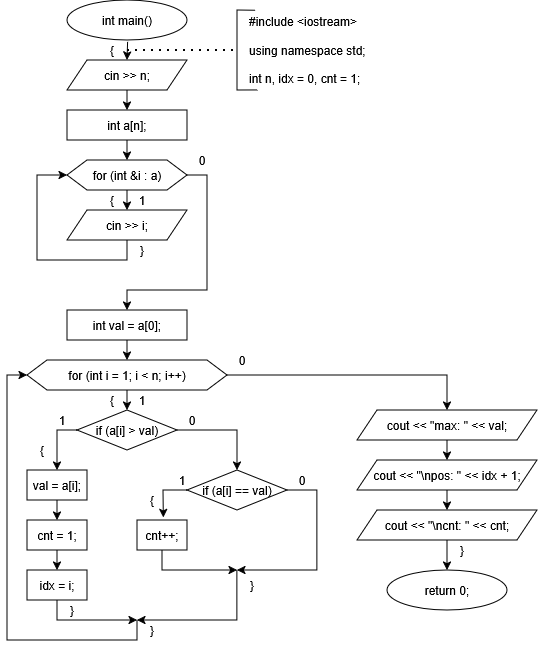

The diagram above was exported from draw.io. Its source (the exported page's mxGraphModel, read from the mxfile embedded in the PNG):
<mxGraphModel dx="987" dy="673" grid="1" gridSize="10" guides="1" tooltips="1" connect="1" arrows="1" fold="1" page="1" pageScale="1" pageWidth="850" pageHeight="1100" math="0" shadow="0">
  <root>
    <mxCell id="0" />
    <mxCell id="1" parent="0" />
    <mxCell id="PKX0lB4bK8yuSBO6YbDC-1" parent="1" style="ellipse;whiteSpace=wrap;html=1;" value="int main()" vertex="1">
      <mxGeometry height="40" width="120" x="70" as="geometry" />
    </mxCell>
    <mxCell id="PKX0lB4bK8yuSBO6YbDC-2" parent="1" style="ellipse;whiteSpace=wrap;html=1;" value="return 0;" vertex="1">
      <mxGeometry height="40" width="120" x="390" y="570" as="geometry" />
    </mxCell>
    <mxCell id="PKX0lB4bK8yuSBO6YbDC-4" parent="1" style="shape=hexagon;perimeter=hexagonPerimeter2;whiteSpace=wrap;html=1;fixedSize=1;" value="for (int &amp;amp;i : a)" vertex="1">
      <mxGeometry height="30" width="120" x="70" y="160" as="geometry" />
    </mxCell>
    <mxCell id="PKX0lB4bK8yuSBO6YbDC-5" parent="1" style="rounded=0;whiteSpace=wrap;html=1;" value="int a[n];" vertex="1">
      <mxGeometry height="30" width="120" x="70" y="110" as="geometry" />
    </mxCell>
    <mxCell id="PKX0lB4bK8yuSBO6YbDC-7" edge="1" parent="1" source="PKX0lB4bK8yuSBO6YbDC-18" style="endArrow=classic;html=1;rounded=0;exitX=0.5;exitY=1;exitDx=0;exitDy=0;entryX=0;entryY=0.5;entryDx=0;entryDy=0;" target="PKX0lB4bK8yuSBO6YbDC-4" value="">
      <mxGeometry height="50" relative="1" width="50" as="geometry">
        <Array as="points">
          <mxPoint x="130" y="260" />
          <mxPoint x="40" y="260" />
          <mxPoint x="40" y="175" />
        </Array>
        <mxPoint x="125" y="240" as="sourcePoint" />
        <mxPoint x="200" y="190" as="targetPoint" />
      </mxGeometry>
    </mxCell>
    <mxCell id="PKX0lB4bK8yuSBO6YbDC-8" edge="1" parent="1" source="PKX0lB4bK8yuSBO6YbDC-4" style="endArrow=classic;html=1;rounded=0;exitX=1;exitY=0.5;exitDx=0;exitDy=0;entryX=0.5;entryY=0;entryDx=0;entryDy=0;" target="PKX0lB4bK8yuSBO6YbDC-10" value="">
      <mxGeometry height="50" relative="1" width="50" as="geometry">
        <Array as="points">
          <mxPoint x="210" y="175" />
          <mxPoint x="210" y="290" />
          <mxPoint x="130" y="290" />
        </Array>
        <mxPoint x="150" y="240" as="sourcePoint" />
        <mxPoint x="125" y="310" as="targetPoint" />
      </mxGeometry>
    </mxCell>
    <mxCell id="PKX0lB4bK8yuSBO6YbDC-10" parent="1" style="rounded=0;whiteSpace=wrap;html=1;" value="int val = a[0];" vertex="1">
      <mxGeometry height="30" width="120" x="70" y="310" as="geometry" />
    </mxCell>
    <mxCell id="PKX0lB4bK8yuSBO6YbDC-12" parent="1" style="shape=hexagon;perimeter=hexagonPerimeter2;whiteSpace=wrap;html=1;fixedSize=1;" value="for (int i = 1; i &amp;lt; n; i++)" vertex="1">
      <mxGeometry height="30" width="200" x="30" y="360" as="geometry" />
    </mxCell>
    <mxCell id="PKX0lB4bK8yuSBO6YbDC-18" parent="1" style="shape=parallelogram;perimeter=parallelogramPerimeter;whiteSpace=wrap;html=1;fixedSize=1;" value="cin &amp;gt;&amp;gt; i;" vertex="1">
      <mxGeometry height="30" width="120" x="70" y="210" as="geometry" />
    </mxCell>
    <mxCell id="PKX0lB4bK8yuSBO6YbDC-19" parent="1" style="shape=parallelogram;perimeter=parallelogramPerimeter;whiteSpace=wrap;html=1;fixedSize=1;" value="cin &amp;gt;&amp;gt; n;" vertex="1">
      <mxGeometry height="30" width="120" x="70" y="60" as="geometry" />
    </mxCell>
    <mxCell id="PKX0lB4bK8yuSBO6YbDC-20" parent="1" style="rhombus;whiteSpace=wrap;html=1;" value="if (a[i] &amp;gt; val)" vertex="1">
      <mxGeometry height="40" width="100" x="80" y="410" as="geometry" />
    </mxCell>
    <mxCell id="PKX0lB4bK8yuSBO6YbDC-21" parent="1" style="rounded=0;whiteSpace=wrap;html=1;" value="val = a[i];" vertex="1">
      <mxGeometry height="30" width="60" x="30" y="470" as="geometry" />
    </mxCell>
    <mxCell id="PKX0lB4bK8yuSBO6YbDC-22" parent="1" style="rounded=0;whiteSpace=wrap;html=1;" value="cnt = 1;" vertex="1">
      <mxGeometry height="30" width="60" x="30" y="520" as="geometry" />
    </mxCell>
    <mxCell id="PKX0lB4bK8yuSBO6YbDC-23" parent="1" style="rounded=0;whiteSpace=wrap;html=1;" value="idx = i;" vertex="1">
      <mxGeometry height="30" width="60" x="30" y="570" as="geometry" />
    </mxCell>
    <mxCell id="PKX0lB4bK8yuSBO6YbDC-24" parent="1" style="rhombus;whiteSpace=wrap;html=1;" value="if (a[i] == val)" vertex="1">
      <mxGeometry height="40" width="100" x="190" y="470" as="geometry" />
    </mxCell>
    <mxCell id="PKX0lB4bK8yuSBO6YbDC-25" parent="1" style="rounded=0;whiteSpace=wrap;html=1;" value="cnt++;" vertex="1">
      <mxGeometry height="30" width="50" x="140" y="520" as="geometry" />
    </mxCell>
    <mxCell id="PKX0lB4bK8yuSBO6YbDC-26" edge="1" parent="1" source="PKX0lB4bK8yuSBO6YbDC-20" style="endArrow=classic;html=1;rounded=0;exitX=0;exitY=0.5;exitDx=0;exitDy=0;entryX=0.5;entryY=0;entryDx=0;entryDy=0;" target="PKX0lB4bK8yuSBO6YbDC-21" value="">
      <mxGeometry height="50" relative="1" width="50" as="geometry">
        <Array as="points">
          <mxPoint x="60" y="430" />
        </Array>
        <mxPoint x="190" y="510" as="sourcePoint" />
        <mxPoint x="240" y="460" as="targetPoint" />
      </mxGeometry>
    </mxCell>
    <mxCell id="PKX0lB4bK8yuSBO6YbDC-28" edge="1" parent="1" source="PKX0lB4bK8yuSBO6YbDC-20" style="endArrow=classic;html=1;rounded=0;exitX=1;exitY=0.5;exitDx=0;exitDy=0;entryX=0.5;entryY=0;entryDx=0;entryDy=0;" target="PKX0lB4bK8yuSBO6YbDC-24" value="">
      <mxGeometry height="50" relative="1" width="50" as="geometry">
        <Array as="points">
          <mxPoint x="240" y="430" />
        </Array>
        <mxPoint x="130" y="510" as="sourcePoint" />
        <mxPoint x="180" y="460" as="targetPoint" />
      </mxGeometry>
    </mxCell>
    <mxCell id="PKX0lB4bK8yuSBO6YbDC-29" edge="1" parent="1" source="PKX0lB4bK8yuSBO6YbDC-24" style="endArrow=classic;html=1;rounded=0;exitX=0;exitY=0.5;exitDx=0;exitDy=0;entryX=0.527;entryY=-0.089;entryDx=0;entryDy=0;entryPerimeter=0;" target="PKX0lB4bK8yuSBO6YbDC-25" value="">
      <mxGeometry height="50" relative="1" width="50" as="geometry">
        <Array as="points">
          <mxPoint x="166" y="490" />
        </Array>
        <mxPoint x="130" y="510" as="sourcePoint" />
        <mxPoint x="180" y="460" as="targetPoint" />
      </mxGeometry>
    </mxCell>
    <mxCell id="PKX0lB4bK8yuSBO6YbDC-30" edge="1" parent="1" source="PKX0lB4bK8yuSBO6YbDC-24" style="endArrow=classic;html=1;rounded=0;exitX=1;exitY=0.5;exitDx=0;exitDy=0;" value="">
      <mxGeometry height="50" relative="1" width="50" as="geometry">
        <Array as="points">
          <mxPoint x="320" y="490" />
          <mxPoint x="320" y="570" />
        </Array>
        <mxPoint x="190" y="560" as="sourcePoint" />
        <mxPoint x="240" y="570" as="targetPoint" />
      </mxGeometry>
    </mxCell>
    <mxCell id="PKX0lB4bK8yuSBO6YbDC-31" edge="1" parent="1" source="PKX0lB4bK8yuSBO6YbDC-25" style="endArrow=classic;html=1;rounded=0;exitX=0.5;exitY=1;exitDx=0;exitDy=0;" value="">
      <mxGeometry height="50" relative="1" width="50" as="geometry">
        <Array as="points">
          <mxPoint x="165" y="570" />
        </Array>
        <mxPoint x="190" y="560" as="sourcePoint" />
        <mxPoint x="240" y="570" as="targetPoint" />
      </mxGeometry>
    </mxCell>
    <mxCell id="PKX0lB4bK8yuSBO6YbDC-32" edge="1" parent="1" source="PKX0lB4bK8yuSBO6YbDC-21" style="endArrow=classic;html=1;rounded=0;exitX=0.5;exitY=1;exitDx=0;exitDy=0;entryX=0.5;entryY=0;entryDx=0;entryDy=0;" target="PKX0lB4bK8yuSBO6YbDC-22" value="">
      <mxGeometry height="50" relative="1" width="50" as="geometry">
        <mxPoint x="190" y="560" as="sourcePoint" />
        <mxPoint x="240" y="510" as="targetPoint" />
      </mxGeometry>
    </mxCell>
    <mxCell id="PKX0lB4bK8yuSBO6YbDC-33" edge="1" parent="1" source="PKX0lB4bK8yuSBO6YbDC-22" style="endArrow=classic;html=1;rounded=0;exitX=0.5;exitY=1;exitDx=0;exitDy=0;entryX=0.5;entryY=0;entryDx=0;entryDy=0;" target="PKX0lB4bK8yuSBO6YbDC-23" value="">
      <mxGeometry height="50" relative="1" width="50" as="geometry">
        <mxPoint x="190" y="560" as="sourcePoint" />
        <mxPoint x="240" y="510" as="targetPoint" />
      </mxGeometry>
    </mxCell>
    <mxCell id="PKX0lB4bK8yuSBO6YbDC-34" edge="1" parent="1" source="PKX0lB4bK8yuSBO6YbDC-23" style="endArrow=classic;html=1;rounded=0;exitX=0.5;exitY=1;exitDx=0;exitDy=0;" value="">
      <mxGeometry height="50" relative="1" width="50" as="geometry">
        <Array as="points">
          <mxPoint x="60" y="620" />
        </Array>
        <mxPoint x="190" y="560" as="sourcePoint" />
        <mxPoint x="140" y="620" as="targetPoint" />
      </mxGeometry>
    </mxCell>
    <mxCell id="PKX0lB4bK8yuSBO6YbDC-35" edge="1" parent="1" style="endArrow=classic;html=1;rounded=0;" value="">
      <mxGeometry height="50" relative="1" width="50" as="geometry">
        <Array as="points">
          <mxPoint x="240" y="620" />
        </Array>
        <mxPoint x="240" y="570" as="sourcePoint" />
        <mxPoint x="140" y="620" as="targetPoint" />
      </mxGeometry>
    </mxCell>
    <mxCell id="PKX0lB4bK8yuSBO6YbDC-36" edge="1" parent="1" source="PKX0lB4bK8yuSBO6YbDC-12" style="endArrow=classic;html=1;rounded=0;exitX=0.5;exitY=1;exitDx=0;exitDy=0;entryX=0.5;entryY=0;entryDx=0;entryDy=0;" target="PKX0lB4bK8yuSBO6YbDC-20" value="">
      <mxGeometry height="50" relative="1" width="50" as="geometry">
        <mxPoint x="140" y="600" as="sourcePoint" />
        <mxPoint x="190" y="550" as="targetPoint" />
      </mxGeometry>
    </mxCell>
    <mxCell id="PKX0lB4bK8yuSBO6YbDC-37" edge="1" parent="1" source="PKX0lB4bK8yuSBO6YbDC-10" style="endArrow=classic;html=1;rounded=0;exitX=0.5;exitY=1;exitDx=0;exitDy=0;" target="PKX0lB4bK8yuSBO6YbDC-12" value="">
      <mxGeometry height="50" relative="1" width="50" as="geometry">
        <mxPoint x="180" y="370" as="sourcePoint" />
        <mxPoint x="230" y="320" as="targetPoint" />
      </mxGeometry>
    </mxCell>
    <mxCell id="PKX0lB4bK8yuSBO6YbDC-38" edge="1" parent="1" source="PKX0lB4bK8yuSBO6YbDC-5" style="endArrow=classic;html=1;rounded=0;exitX=0.5;exitY=1;exitDx=0;exitDy=0;" target="PKX0lB4bK8yuSBO6YbDC-4" value="">
      <mxGeometry height="50" relative="1" width="50" as="geometry">
        <mxPoint x="190" y="160" as="sourcePoint" />
        <mxPoint x="240" y="110" as="targetPoint" />
      </mxGeometry>
    </mxCell>
    <mxCell id="PKX0lB4bK8yuSBO6YbDC-39" edge="1" parent="1" source="PKX0lB4bK8yuSBO6YbDC-19" style="endArrow=classic;html=1;rounded=0;exitX=0.5;exitY=1;exitDx=0;exitDy=0;entryX=0.5;entryY=0;entryDx=0;entryDy=0;" target="PKX0lB4bK8yuSBO6YbDC-5" value="">
      <mxGeometry height="50" relative="1" width="50" as="geometry">
        <mxPoint x="190" y="160" as="sourcePoint" />
        <mxPoint x="240" y="110" as="targetPoint" />
      </mxGeometry>
    </mxCell>
    <mxCell id="PKX0lB4bK8yuSBO6YbDC-40" edge="1" parent="1" source="PKX0lB4bK8yuSBO6YbDC-1" style="endArrow=classic;html=1;rounded=0;exitX=0.505;exitY=1.047;exitDx=0;exitDy=0;exitPerimeter=0;entryX=0.5;entryY=0;entryDx=0;entryDy=0;" target="PKX0lB4bK8yuSBO6YbDC-19" value="">
      <mxGeometry height="50" relative="1" width="50" as="geometry">
        <mxPoint x="100" y="120" as="sourcePoint" />
        <mxPoint x="150" y="70" as="targetPoint" />
      </mxGeometry>
    </mxCell>
    <mxCell id="PKX0lB4bK8yuSBO6YbDC-41" edge="1" parent="1" style="endArrow=classic;html=1;rounded=0;entryX=0;entryY=0.5;entryDx=0;entryDy=0;" target="PKX0lB4bK8yuSBO6YbDC-12" value="">
      <mxGeometry height="50" relative="1" width="50" as="geometry">
        <Array as="points">
          <mxPoint x="140" y="640" />
          <mxPoint x="10" y="640" />
          <mxPoint x="10" y="375" />
        </Array>
        <mxPoint x="140" y="620" as="sourcePoint" />
        <mxPoint x="240" y="480" as="targetPoint" />
      </mxGeometry>
    </mxCell>
    <mxCell id="PKX0lB4bK8yuSBO6YbDC-46" parent="1" style="shape=parallelogram;perimeter=parallelogramPerimeter;whiteSpace=wrap;html=1;fixedSize=1;" value="cout &amp;lt;&amp;lt; &quot;max: &quot; &amp;lt;&amp;lt; val;" vertex="1">
      <mxGeometry height="30" width="180" x="360" y="410" as="geometry" />
    </mxCell>
    <mxCell id="PKX0lB4bK8yuSBO6YbDC-47" parent="1" style="shape=parallelogram;perimeter=parallelogramPerimeter;whiteSpace=wrap;html=1;fixedSize=1;" value="cout &amp;lt;&amp;lt; &quot;\npos: &quot; &amp;lt;&amp;lt; idx + 1;" vertex="1">
      <mxGeometry height="30" width="180" x="360" y="460" as="geometry" />
    </mxCell>
    <mxCell id="PKX0lB4bK8yuSBO6YbDC-48" parent="1" style="shape=parallelogram;perimeter=parallelogramPerimeter;whiteSpace=wrap;html=1;fixedSize=1;" value="cout &amp;lt;&amp;lt; &quot;\ncnt: &quot; &amp;lt;&amp;lt; cnt;" vertex="1">
      <mxGeometry height="30" width="180" x="360" y="510" as="geometry" />
    </mxCell>
    <mxCell id="PKX0lB4bK8yuSBO6YbDC-49" edge="1" parent="1" source="PKX0lB4bK8yuSBO6YbDC-46" style="endArrow=classic;html=1;rounded=0;exitX=0.5;exitY=1;exitDx=0;exitDy=0;entryX=0.5;entryY=0;entryDx=0;entryDy=0;" target="PKX0lB4bK8yuSBO6YbDC-47" value="">
      <mxGeometry height="50" relative="1" width="50" as="geometry">
        <mxPoint x="425" y="470" as="sourcePoint" />
        <mxPoint x="475" y="420" as="targetPoint" />
      </mxGeometry>
    </mxCell>
    <mxCell id="PKX0lB4bK8yuSBO6YbDC-50" edge="1" parent="1" source="PKX0lB4bK8yuSBO6YbDC-47" style="endArrow=classic;html=1;rounded=0;exitX=0.5;exitY=1;exitDx=0;exitDy=0;" target="PKX0lB4bK8yuSBO6YbDC-48" value="">
      <mxGeometry height="50" relative="1" width="50" as="geometry">
        <mxPoint x="425" y="470" as="sourcePoint" />
        <mxPoint x="475" y="420" as="targetPoint" />
      </mxGeometry>
    </mxCell>
    <mxCell id="PKX0lB4bK8yuSBO6YbDC-51" edge="1" parent="1" source="PKX0lB4bK8yuSBO6YbDC-12" style="endArrow=classic;html=1;rounded=0;exitX=1;exitY=0.5;exitDx=0;exitDy=0;entryX=0.5;entryY=0;entryDx=0;entryDy=0;" target="PKX0lB4bK8yuSBO6YbDC-46" value="">
      <mxGeometry height="50" relative="1" width="50" as="geometry">
        <Array as="points">
          <mxPoint x="450" y="375" />
        </Array>
        <mxPoint x="410" y="470" as="sourcePoint" />
        <mxPoint x="460" y="420" as="targetPoint" />
      </mxGeometry>
    </mxCell>
    <mxCell id="PKX0lB4bK8yuSBO6YbDC-52" edge="1" parent="1" source="PKX0lB4bK8yuSBO6YbDC-48" style="endArrow=classic;html=1;rounded=0;exitX=0.5;exitY=1;exitDx=0;exitDy=0;" target="PKX0lB4bK8yuSBO6YbDC-2" value="">
      <mxGeometry height="50" relative="1" width="50" as="geometry">
        <mxPoint x="410" y="620" as="sourcePoint" />
        <mxPoint x="460" y="570" as="targetPoint" />
      </mxGeometry>
    </mxCell>
    <mxCell id="PKX0lB4bK8yuSBO6YbDC-53" parent="1" style="text;html=1;whiteSpace=wrap;strokeColor=none;fillColor=none;align=left;verticalAlign=middle;rounded=0;" value="&lt;div align=&quot;left&quot;&gt;#include &amp;lt;iostream&amp;gt;&lt;/div&gt;&lt;div align=&quot;left&quot;&gt;&lt;br&gt;&lt;/div&gt;&lt;div align=&quot;left&quot;&gt;using namespace std;&lt;/div&gt;&lt;div align=&quot;left&quot;&gt;&lt;br&gt;&lt;/div&gt;&lt;div align=&quot;left&quot;&gt;int n, idx = 0, cnt = 1;&lt;/div&gt;" vertex="1">
      <mxGeometry height="80" width="150" x="250" y="10" as="geometry" />
    </mxCell>
    <mxCell id="PKX0lB4bK8yuSBO6YbDC-54" edge="1" parent="1" source="PKX0lB4bK8yuSBO6YbDC-4" style="endArrow=classic;html=1;rounded=0;exitX=0.5;exitY=1;exitDx=0;exitDy=0;entryX=0.5;entryY=0;entryDx=0;entryDy=0;" target="PKX0lB4bK8yuSBO6YbDC-18" value="">
      <mxGeometry height="50" relative="1" width="50" as="geometry">
        <mxPoint x="200" y="340" as="sourcePoint" />
        <mxPoint x="250" y="290" as="targetPoint" />
      </mxGeometry>
    </mxCell>
    <mxCell id="PKX0lB4bK8yuSBO6YbDC-55" edge="1" parent="1" source="PKX0lB4bK8yuSBO6YbDC-53" style="endArrow=none;html=1;rounded=0;entryX=0.056;entryY=0.003;entryDx=0;entryDy=0;entryPerimeter=0;exitX=0.07;exitY=0.999;exitDx=0;exitDy=0;exitPerimeter=0;" target="PKX0lB4bK8yuSBO6YbDC-53" value="">
      <mxGeometry height="50" relative="1" width="50" as="geometry">
        <Array as="points">
          <mxPoint x="240" y="90" />
          <mxPoint x="240" y="10" />
        </Array>
        <mxPoint x="250" y="100" as="sourcePoint" />
        <mxPoint x="360" y="90" as="targetPoint" />
      </mxGeometry>
    </mxCell>
    <mxCell id="PKX0lB4bK8yuSBO6YbDC-56" edge="1" parent="1" style="endArrow=none;dashed=1;html=1;dashPattern=1 3;strokeWidth=2;rounded=0;" value="">
      <mxGeometry height="50" relative="1" width="50" as="geometry">
        <mxPoint x="130" y="50" as="sourcePoint" />
        <mxPoint x="240" y="50" as="targetPoint" />
      </mxGeometry>
    </mxCell>
    <mxCell id="PKX0lB4bK8yuSBO6YbDC-57" parent="1" style="text;html=1;whiteSpace=wrap;strokeColor=none;fillColor=none;align=center;verticalAlign=middle;rounded=0;" value="{" vertex="1">
      <mxGeometry height="20" width="10" x="110" y="40" as="geometry" />
    </mxCell>
    <mxCell id="PKX0lB4bK8yuSBO6YbDC-58" parent="1" style="text;html=1;whiteSpace=wrap;strokeColor=none;fillColor=none;align=center;verticalAlign=middle;rounded=0;" value="{" vertex="1">
      <mxGeometry height="20" width="10" x="110" y="190" as="geometry" />
    </mxCell>
    <mxCell id="PKX0lB4bK8yuSBO6YbDC-59" parent="1" style="text;html=1;whiteSpace=wrap;strokeColor=none;fillColor=none;align=center;verticalAlign=middle;rounded=0;" value="}" vertex="1">
      <mxGeometry height="20" width="10" x="140" y="240" as="geometry" />
    </mxCell>
    <mxCell id="PKX0lB4bK8yuSBO6YbDC-60" parent="1" style="text;html=1;whiteSpace=wrap;strokeColor=none;fillColor=none;align=center;verticalAlign=middle;rounded=0;" value="{" vertex="1">
      <mxGeometry height="20" width="10" x="110" y="390" as="geometry" />
    </mxCell>
    <mxCell id="PKX0lB4bK8yuSBO6YbDC-61" parent="1" style="text;html=1;whiteSpace=wrap;strokeColor=none;fillColor=none;align=center;verticalAlign=middle;rounded=0;" value="{" vertex="1">
      <mxGeometry height="20" width="10" x="40" y="440" as="geometry" />
    </mxCell>
    <mxCell id="PKX0lB4bK8yuSBO6YbDC-62" parent="1" style="text;html=1;whiteSpace=wrap;strokeColor=none;fillColor=none;align=center;verticalAlign=middle;rounded=0;" value="}" vertex="1">
      <mxGeometry height="20" width="10" x="70" y="600" as="geometry" />
    </mxCell>
    <mxCell id="PKX0lB4bK8yuSBO6YbDC-64" parent="1" style="text;html=1;whiteSpace=wrap;strokeColor=none;fillColor=none;align=center;verticalAlign=middle;rounded=0;" value="}" vertex="1">
      <mxGeometry height="20" width="10" x="150" y="620" as="geometry" />
    </mxCell>
    <mxCell id="PKX0lB4bK8yuSBO6YbDC-65" parent="1" style="text;html=1;whiteSpace=wrap;strokeColor=none;fillColor=none;align=center;verticalAlign=middle;rounded=0;" value="{" vertex="1">
      <mxGeometry height="20" width="10" x="150" y="490" as="geometry" />
    </mxCell>
    <mxCell id="PKX0lB4bK8yuSBO6YbDC-66" parent="1" style="text;html=1;whiteSpace=wrap;strokeColor=none;fillColor=none;align=center;verticalAlign=middle;rounded=0;" value="}" vertex="1">
      <mxGeometry height="20" width="10" x="250" y="575" as="geometry" />
    </mxCell>
    <mxCell id="PKX0lB4bK8yuSBO6YbDC-67" parent="1" style="text;html=1;whiteSpace=wrap;strokeColor=none;fillColor=none;align=center;verticalAlign=middle;rounded=0;" value="}" vertex="1">
      <mxGeometry height="20" width="10" x="460" y="540" as="geometry" />
    </mxCell>
    <mxCell id="PKX0lB4bK8yuSBO6YbDC-70" parent="1" style="text;html=1;whiteSpace=wrap;strokeColor=none;fillColor=none;align=center;verticalAlign=middle;rounded=0;" value="1" vertex="1">
      <mxGeometry height="20" width="10" x="140" y="190" as="geometry" />
    </mxCell>
    <mxCell id="PKX0lB4bK8yuSBO6YbDC-71" parent="1" style="text;html=1;whiteSpace=wrap;strokeColor=none;fillColor=none;align=center;verticalAlign=middle;rounded=0;" value="1" vertex="1">
      <mxGeometry height="20" width="10" x="140" y="390" as="geometry" />
    </mxCell>
    <mxCell id="PKX0lB4bK8yuSBO6YbDC-72" parent="1" style="text;html=1;whiteSpace=wrap;strokeColor=none;fillColor=none;align=center;verticalAlign=middle;rounded=0;" value="1" vertex="1">
      <mxGeometry height="20" width="10" x="60" y="410" as="geometry" />
    </mxCell>
    <mxCell id="PKX0lB4bK8yuSBO6YbDC-73" parent="1" style="text;html=1;whiteSpace=wrap;strokeColor=none;fillColor=none;align=center;verticalAlign=middle;rounded=0;" value="1" vertex="1">
      <mxGeometry height="20" width="10" x="180" y="470" as="geometry" />
    </mxCell>
    <mxCell id="PKX0lB4bK8yuSBO6YbDC-74" parent="1" style="text;html=1;whiteSpace=wrap;strokeColor=none;fillColor=none;align=center;verticalAlign=middle;rounded=0;" value="0" vertex="1">
      <mxGeometry height="20" width="10" x="300" y="470" as="geometry" />
    </mxCell>
    <mxCell id="PKX0lB4bK8yuSBO6YbDC-75" parent="1" style="text;html=1;whiteSpace=wrap;strokeColor=none;fillColor=none;align=center;verticalAlign=middle;rounded=0;" value="0" vertex="1">
      <mxGeometry height="20" width="10" x="190" y="410" as="geometry" />
    </mxCell>
    <mxCell id="PKX0lB4bK8yuSBO6YbDC-76" parent="1" style="text;html=1;whiteSpace=wrap;strokeColor=none;fillColor=none;align=center;verticalAlign=middle;rounded=0;" value="0" vertex="1">
      <mxGeometry height="20" width="10" x="240" y="350" as="geometry" />
    </mxCell>
    <mxCell id="PKX0lB4bK8yuSBO6YbDC-77" parent="1" style="text;html=1;whiteSpace=wrap;strokeColor=none;fillColor=none;align=center;verticalAlign=middle;rounded=0;" value="0" vertex="1">
      <mxGeometry height="20" width="10" x="200" y="150" as="geometry" />
    </mxCell>
  </root>
</mxGraphModel>